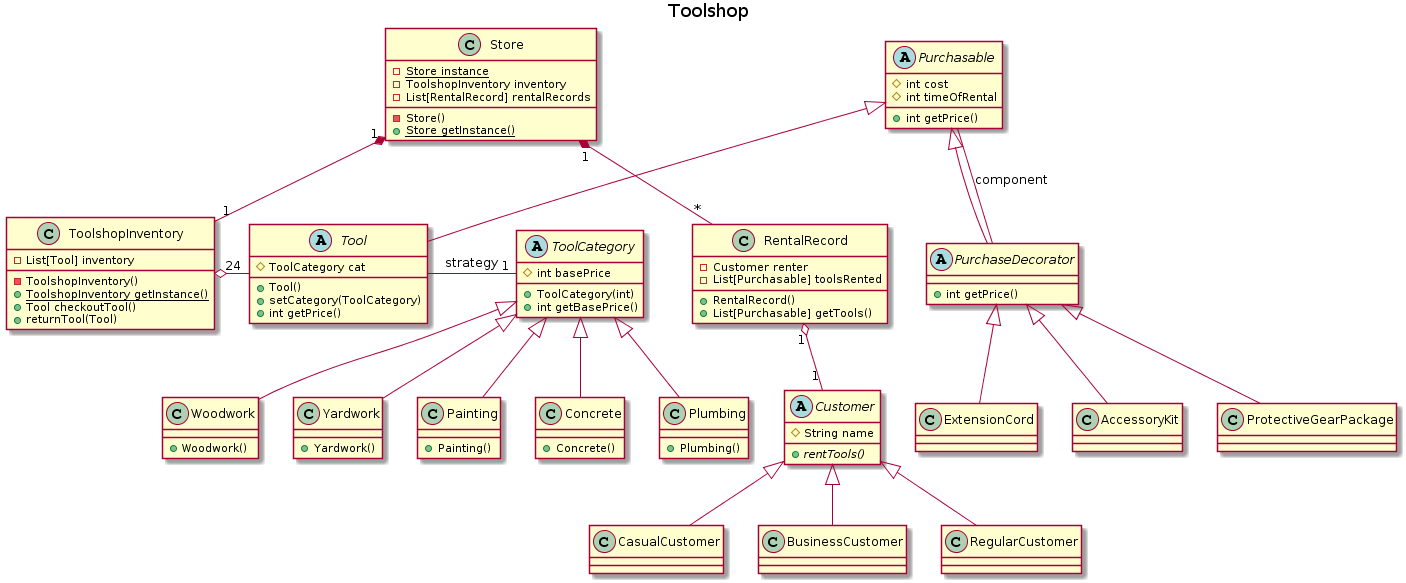

The diagram above was rendered by PlantUML. Its source (embedded in the PNG):
@startuml
title Toolshop


class ToolshopInventory
{
    -List[Tool] inventory
    -ToolshopInventory()
    +{static} ToolshopInventory getInstance()
    +Tool checkoutTool()
    +returnTool(Tool)
}    
Tool "24" -right-o ToolshopInventory

class RentalRecord
{
    -Customer renter
    -List[Purchasable] toolsRented
    +RentalRecord()
    +List[Purchasable] getTools()
}

Store "1" *-- "*" RentalRecord
RentalRecord "1" o-- "1" Customer

class Store
{
    -{static} Store instance
    -Store()
    -ToolshopInventory inventory
    -List[RentalRecord] rentalRecords
    +{static} Store getInstance()
}

Store "1" *-- "1" ToolshopInventory



abstract class Tool
{
    #ToolCategory cat
    +Tool()
    +setCategory(ToolCategory)
    +int getPrice()
}

abstract class ToolCategory
{
    #int basePrice
    +ToolCategory(int)
    +int getBasePrice()
}

Tool -right- "1" ToolCategory: strategy

class Painting
{
    +Painting()
}
class Concrete
{
    +Concrete()
}
class Plumbing
{
    +Plumbing()
}
class Woodwork
{
    +Woodwork()
}
class Yardwork
{
    +Yardwork()
}

ToolCategory <|-down- Painting
ToolCategory <|-down- Concrete
ToolCategory <|-down- Plumbing
ToolCategory <|-down- Woodwork
ToolCategory <|-down- Yardwork

abstract class Purchasable
{
    #int cost
    #int timeOfRental
    +int getPrice()
}

Purchasable <|-down- Tool

abstract class PurchaseDecorator
{
    +int getPrice()
}

Purchasable <|-down- PurchaseDecorator

class ExtensionCord
class AccessoryKit
class ProtectiveGearPackage

PurchaseDecorator <|-down- ExtensionCord
PurchaseDecorator <|-down- AccessoryKit
PurchaseDecorator <|-down- ProtectiveGearPackage

PurchaseDecorator -- Purchasable: component

abstract class Customer
{
    #String name
    +{abstract} rentTools()
}
class CasualCustomer
class BusinessCustomer
class RegularCustomer

Customer <|-down- CasualCustomer
Customer <|-down- BusinessCustomer
Customer <|-down- RegularCustomer
@enduml